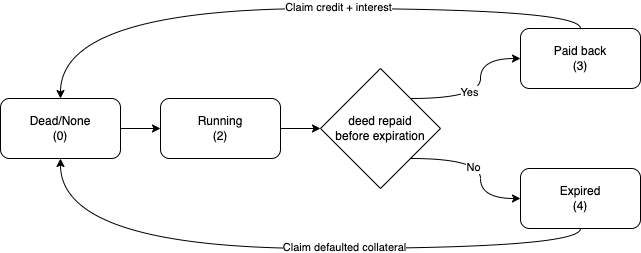

The diagram above was exported from draw.io. Its source (the exported page's mxGraphModel, read from the mxfile embedded in the PNG):
<mxGraphModel dx="946" dy="672" grid="1" gridSize="10" guides="1" tooltips="1" connect="1" arrows="1" fold="1" page="0" pageScale="1" pageWidth="827" pageHeight="1169" math="0" shadow="0">
  <root>
    <mxCell id="SzL86-Q-f_KSjfRoFRoM-0" />
    <mxCell id="SzL86-Q-f_KSjfRoFRoM-1" parent="SzL86-Q-f_KSjfRoFRoM-0" />
    <mxCell id="8xNgarrO0LbYo56nht6J-0" value="" style="edgeStyle=orthogonalEdgeStyle;rounded=0;orthogonalLoop=1;jettySize=auto;html=1;" parent="SzL86-Q-f_KSjfRoFRoM-1" source="8xNgarrO0LbYo56nht6J-1" target="8xNgarrO0LbYo56nht6J-3" edge="1">
      <mxGeometry relative="1" as="geometry" />
    </mxCell>
    <mxCell id="8xNgarrO0LbYo56nht6J-1" value="Dead/None&lt;br&gt;(0)" style="rounded=1;whiteSpace=wrap;html=1;" parent="SzL86-Q-f_KSjfRoFRoM-1" vertex="1">
      <mxGeometry x="70" y="140" width="120" height="60" as="geometry" />
    </mxCell>
    <mxCell id="8xNgarrO0LbYo56nht6J-2" style="edgeStyle=orthogonalEdgeStyle;curved=1;rounded=0;orthogonalLoop=1;jettySize=auto;html=1;exitX=1;exitY=0.5;exitDx=0;exitDy=0;entryX=0;entryY=0.5;entryDx=0;entryDy=0;" parent="SzL86-Q-f_KSjfRoFRoM-1" source="8xNgarrO0LbYo56nht6J-3" target="8xNgarrO0LbYo56nht6J-14" edge="1">
      <mxGeometry relative="1" as="geometry" />
    </mxCell>
    <mxCell id="8xNgarrO0LbYo56nht6J-3" value="Running&lt;br&gt;(2)" style="whiteSpace=wrap;html=1;rounded=1;" parent="SzL86-Q-f_KSjfRoFRoM-1" vertex="1">
      <mxGeometry x="230" y="140" width="120" height="60" as="geometry" />
    </mxCell>
    <mxCell id="8xNgarrO0LbYo56nht6J-4" style="edgeStyle=orthogonalEdgeStyle;curved=1;rounded=0;orthogonalLoop=1;jettySize=auto;html=1;exitX=0.5;exitY=0;exitDx=0;exitDy=0;entryX=0.5;entryY=0;entryDx=0;entryDy=0;" parent="SzL86-Q-f_KSjfRoFRoM-1" source="8xNgarrO0LbYo56nht6J-6" target="8xNgarrO0LbYo56nht6J-1" edge="1">
      <mxGeometry relative="1" as="geometry" />
    </mxCell>
    <mxCell id="8xNgarrO0LbYo56nht6J-5" value="Claim credit + interest" style="edgeLabel;html=1;align=center;verticalAlign=middle;resizable=0;points=[];" parent="8xNgarrO0LbYo56nht6J-4" vertex="1" connectable="0">
      <mxGeometry x="-0.1211" y="-2" relative="1" as="geometry">
        <mxPoint x="14" as="offset" />
      </mxGeometry>
    </mxCell>
    <mxCell id="8xNgarrO0LbYo56nht6J-6" value="Paid back&lt;br&gt;(3)" style="whiteSpace=wrap;html=1;rounded=1;" parent="SzL86-Q-f_KSjfRoFRoM-1" vertex="1">
      <mxGeometry x="590" y="70" width="120" height="60" as="geometry" />
    </mxCell>
    <mxCell id="8xNgarrO0LbYo56nht6J-7" style="edgeStyle=orthogonalEdgeStyle;curved=1;rounded=0;orthogonalLoop=1;jettySize=auto;html=1;exitX=0.5;exitY=1;exitDx=0;exitDy=0;entryX=0.5;entryY=1;entryDx=0;entryDy=0;" parent="SzL86-Q-f_KSjfRoFRoM-1" source="8xNgarrO0LbYo56nht6J-9" target="8xNgarrO0LbYo56nht6J-1" edge="1">
      <mxGeometry relative="1" as="geometry" />
    </mxCell>
    <mxCell id="8xNgarrO0LbYo56nht6J-8" value="Claim defaulted collateral" style="edgeLabel;html=1;align=center;verticalAlign=middle;resizable=0;points=[];" parent="8xNgarrO0LbYo56nht6J-7" vertex="1" connectable="0">
      <mxGeometry x="-0.1831" y="-2" relative="1" as="geometry">
        <mxPoint as="offset" />
      </mxGeometry>
    </mxCell>
    <mxCell id="8xNgarrO0LbYo56nht6J-9" value="Expired&lt;br&gt;(4)" style="rounded=1;whiteSpace=wrap;html=1;" parent="SzL86-Q-f_KSjfRoFRoM-1" vertex="1">
      <mxGeometry x="590" y="210" width="120" height="60" as="geometry" />
    </mxCell>
    <mxCell id="8xNgarrO0LbYo56nht6J-10" style="edgeStyle=orthogonalEdgeStyle;curved=1;rounded=0;orthogonalLoop=1;jettySize=auto;html=1;exitX=1;exitY=0;exitDx=0;exitDy=0;entryX=0;entryY=0.5;entryDx=0;entryDy=0;" parent="SzL86-Q-f_KSjfRoFRoM-1" source="8xNgarrO0LbYo56nht6J-14" target="8xNgarrO0LbYo56nht6J-6" edge="1">
      <mxGeometry relative="1" as="geometry" />
    </mxCell>
    <mxCell id="8xNgarrO0LbYo56nht6J-11" value="Yes" style="edgeLabel;html=1;align=center;verticalAlign=middle;resizable=0;points=[];" parent="8xNgarrO0LbYo56nht6J-10" vertex="1" connectable="0">
      <mxGeometry x="-0.2333" y="8" relative="1" as="geometry">
        <mxPoint y="1" as="offset" />
      </mxGeometry>
    </mxCell>
    <mxCell id="8xNgarrO0LbYo56nht6J-12" style="edgeStyle=orthogonalEdgeStyle;curved=1;rounded=0;orthogonalLoop=1;jettySize=auto;html=1;exitX=1;exitY=1;exitDx=0;exitDy=0;entryX=0;entryY=0.5;entryDx=0;entryDy=0;" parent="SzL86-Q-f_KSjfRoFRoM-1" source="8xNgarrO0LbYo56nht6J-14" target="8xNgarrO0LbYo56nht6J-9" edge="1">
      <mxGeometry relative="1" as="geometry" />
    </mxCell>
    <mxCell id="8xNgarrO0LbYo56nht6J-13" value="No" style="edgeLabel;html=1;align=center;verticalAlign=middle;resizable=0;points=[];" parent="8xNgarrO0LbYo56nht6J-12" vertex="1" connectable="0">
      <mxGeometry x="-0.18" y="-7" relative="1" as="geometry">
        <mxPoint y="1" as="offset" />
      </mxGeometry>
    </mxCell>
    <mxCell id="8xNgarrO0LbYo56nht6J-14" value="deed repaid&lt;br&gt;before expiration" style="rhombus;whiteSpace=wrap;html=1;strokeColor=#000000;strokeWidth=1;" parent="SzL86-Q-f_KSjfRoFRoM-1" vertex="1">
      <mxGeometry x="390" y="110" width="120" height="120" as="geometry" />
    </mxCell>
  </root>
</mxGraphModel>